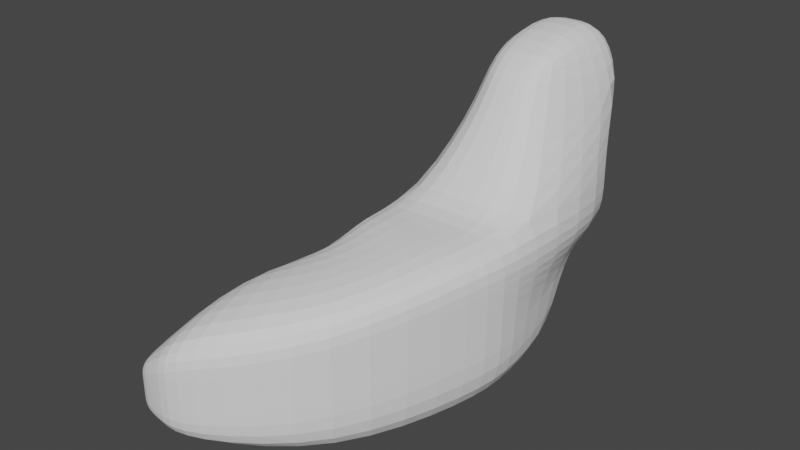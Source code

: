 # Source: parts_body_a14_furseal.blend  (saved by Blender 3.4.6; exported with 4.5.12 LTS)
import bpy
from mathutils import Matrix  # noqa: F401  (used for matrix-valued properties, if any)

bpy.ops.wm.read_factory_settings(use_empty=True)
scene = bpy.context.scene
scene.name = 'Scene'

# ---- collections
col_collection = bpy.data.collections.new('Collection'); scene.collection.children.link(col_collection)

# ---- world
world_world = bpy.data.worlds.new('World'); scene.world = world_world
world_world.use_nodes = True; world_world.node_tree.nodes.clear()
_N = world_world.node_tree.nodes; _L = world_world.node_tree.links
n0 = _N.new('ShaderNodeOutputWorld'); n0.name = 'World Output'; n0.location = (300, 300)
n1 = _N.new('ShaderNodeBackground'); n1.name = 'Background'; n1.location = (10, 300)
n1.inputs[0].default_value = (0.05088, 0.05088, 0.05088, 1.0)
_L.new(n1.outputs[0], n0.inputs[0])
n0.is_active_output = True
world_world.color = (0.05088, 0.05088, 0.05088)
world_world.use_sun_shadow = False
world_world.sun_shadow_jitter_overblur = 0.0

# ---- meshes
me_002 = bpy.data.meshes.new('立方体.002')
me_002.from_pydata([(-1.0, -1.107, -1.0), (-1.0, -2.081, 1.0), (1.98, 1.795, -0.8093), (1.98, 1.795, -0.1203), (1.0, -1.107, -1.0), (1.0, -2.081, 1.0), (2.078, 1.168, -0.8093), (2.078, 1.168, -0.1203), (2.029, 1.481, -0.8093), (2.029, 1.481, -0.1203), (-2.22e-16, -1.107, -1.0), (-2.22e-16, -2.081, 1.0), (-0.8963, 0.0, -1.238), (-0.8963, 0.0, 1.221), (1.003, 0.0, -1.238), (1.003, 0.0, 1.221), (0.1037, 0.0, 1.221), (0.1037, 0.0, -1.238), (1.185, 1.869, 0.6003), (1.297, 0.5723, -1.279), (1.185, 1.869, -1.034), (1.297, 0.5723, 0.7298), (1.31, 1.072, 0.8945), (1.31, 1.072, -1.034), (-1.0, -0.4436, -1.147), (1.0, -0.4436, 1.133), (1.49e-08, -0.4436, 1.133), (1.49e-08, -0.4436, -1.147), (-1.0, -0.4436, 1.133), (1.0, -0.4436, -1.147), (-0.3085, -2.081, 7.451e-09), (1.98, 1.795, -0.5287), (2.078, 1.168, -0.5287), (0.3085, -2.081, 7.451e-09), (-1.197e-16, -2.081, 7.451e-09), (2.029, 1.481, -0.5287), (1.003, 0.0, -0.008187), (-0.8963, 0.0, -0.008187), (1.297, 0.5723, -0.5609), (1.185, 1.869, -0.4496), (-1.0, -0.4436, -0.006961), (1.0, -0.4436, -0.006961), (-1.0, -2.081, 0.5), (1.98, 1.795, -0.3325), (2.078, 1.168, -0.3325), (1.0, -2.081, 0.5), (-2.22e-16, -2.081, 0.5), (2.029, 1.481, -0.3325), (1.003, 0.0, 0.6065), (-0.8963, 0.0, 0.6065), (1.297, 0.5723, 0.08447), (1.185, 1.869, 0.07537), (-1.0, -0.4436, 0.5631), (1.0, -0.4436, 0.5631), (0.5183, -1.04, 2.369), (1.0, -2.081, 1.984), (-2.84e-16, -2.081, 1.984), (-1.0, -2.081, 1.984), (-2.22e-16, -1.04, 2.369), (-0.434, -1.04, 2.369), (0.5183, -1.198, 2.996), (0.5183, -2.081, 3.242), (-2.22e-16, -2.081, 3.242), (-0.434, -2.081, 3.242), (-2.22e-16, -1.198, 2.996), (-0.434, -1.198, 2.996), (-2.22e-16, -2.219, 2.369), (-0.434, -2.219, 2.369), (0.5183, -2.219, 2.369), (-2.22e-16, -2.219, 2.848), (-0.434, -2.219, 2.848), (0.5183, -2.219, 2.848), (-0.2533, 1.248, -1.136), (1.036, 0.2799, 0.9755), (0.2989, 0.7612, 1.058), (0.2989, 0.7612, -1.136), (-0.2533, 1.248, 0.9107), (1.036, 0.2799, -1.258), (-0.2533, 1.248, -0.2289), (1.036, 0.2799, -0.2845), (-0.2533, 1.248, 0.3409), (1.036, 0.2799, 0.3455), (1.583, 1.832, 0.24), (1.707, 0.8602, -1.044), (1.583, 1.832, -0.9215), (1.707, 0.8602, 0.3047), (1.67, 1.277, 0.3871), (1.67, 1.277, -0.9215), (1.707, 0.8602, -0.5448), (1.583, 1.832, -0.4891), (1.707, 0.8602, -0.124), (1.583, 1.832, -0.1286)], [], [(91, 82, 3, 43), (47, 9, 7, 44), (53, 25, 5, 45), (46, 11, 1, 42), (27, 29, 4, 10), (5, 25, 54, 55), (25, 26, 58, 54), (24, 27, 10, 0), (45, 5, 11, 46), (43, 3, 9, 47), (72, 75, 17, 12), (73, 74, 16, 15), (74, 76, 13, 16), (75, 77, 14, 17), (81, 73, 15, 48), (52, 28, 13, 49), (90, 85, 21, 50), (87, 83, 19, 23), (86, 82, 18, 22), (85, 86, 22, 21), (84, 87, 23, 20), (80, 76, 18, 51), (42, 1, 28, 52), (12, 17, 27, 24), (15, 16, 26, 25), (16, 13, 28, 26), (17, 14, 29, 27), (48, 15, 25, 53), (14, 36, 41, 29), (0, 30, 40, 24), (72, 78, 39, 20), (83, 88, 38, 19), (24, 40, 37, 12), (77, 79, 36, 14), (2, 31, 35, 8), (4, 33, 34, 10), (10, 34, 30, 0), (29, 41, 33, 4), (8, 35, 32, 6), (84, 89, 31, 2), (36, 48, 53, 41), (30, 42, 52, 40), (78, 80, 51, 39), (88, 90, 50, 38), (40, 52, 49, 37), (79, 81, 48, 36), (31, 43, 47, 35), (33, 45, 46, 34), (34, 46, 42, 30), (41, 53, 45, 33), (35, 47, 44, 32), (89, 91, 43, 31), (55, 61, 71, 68), (54, 58, 64, 60), (11, 5, 55, 56), (28, 1, 57, 59), (1, 11, 56, 57), (26, 28, 59, 58), (64, 65, 63, 62), (60, 64, 62, 61), (58, 59, 65, 64), (59, 57, 63, 65), (61, 62, 69, 71), (55, 54, 60, 61), (67, 66, 69, 70), (66, 68, 71, 69), (57, 56, 66, 67), (63, 57, 67, 70), (56, 55, 68, 66), (62, 63, 70, 69), (38, 50, 81, 79), (37, 49, 80, 78), (19, 38, 79, 77), (12, 37, 78, 72), (49, 13, 76, 80), (50, 21, 73, 81), (23, 19, 77, 75), (22, 18, 76, 74), (21, 22, 74, 73), (20, 23, 75, 72), (39, 51, 91, 89), (32, 44, 90, 88), (20, 39, 89, 84), (6, 32, 88, 83), (2, 8, 87, 84), (7, 9, 86, 85), (9, 3, 82, 86), (8, 6, 83, 87), (44, 7, 85, 90), (51, 18, 82, 91)])
_uv = me_002.uv_layers.new(name='UVマップ')
_uv.uv.foreach_set('vector', [0.5625, 0.2188, 0.625, 0.2188, 0.625, 0.25, 0.5625, 0.25, 0.5625, 0.375, 0.625, 0.375, 0.625, 0.5, 0.5625, 0.5, 0.5625, 0.6875, 0.625, 0.6875, 0.625, 0.75, 0.5625, 0.75, 0.5625, 0.875, 0.625, 0.875, 0.625, 1.0, 0.5625, 1.0, 0.25, 0.6875, 0.375, 0.6875, 0.375, 0.75, 0.25, 0.75, 0.625, 0.75, 0.625, 0.6875, 0.625, 0.6875, 0.625, 0.75, 0.625, 0.6875, 0.75, 0.6875, 0.75, 0.6875, 0.625, 0.6875, 0.125, 0.6875, 0.25, 0.6875, 0.25, 0.75, 0.125, 0.75, 0.5625, 0.75, 0.625, 0.75, 0.625, 0.875, 0.5625, 0.875, 0.5625, 0.25, 0.625, 0.25, 0.625, 0.375, 0.5625, 0.375, 0.125, 0.5938, 0.25, 0.5938, 0.25, 0.625, 0.125, 0.625, 0.625, 0.5937, 0.75, 0.5938, 0.75, 0.625, 0.625, 0.625, 0.75, 0.5938, 0.875, 0.5938, 0.875, 0.625, 0.75, 0.625, 0.25, 0.5938, 0.375, 0.5938, 0.375, 0.625, 0.25, 0.625, 0.5625, 0.5938, 0.625, 0.5937, 0.625, 0.625, 0.5625, 0.625, 0.5625, 0.0625, 0.625, 0.0625, 0.625, 0.125, 0.5625, 0.125, 0.5625, 0.5312, 0.625, 0.5312, 0.625, 0.5625, 0.5625, 0.5625, 0.25, 0.5312, 0.375, 0.5312, 0.375, 0.5625, 0.25, 0.5625, 0.75, 0.5312, 0.875, 0.5312, 0.875, 0.5625, 0.75, 0.5625, 0.625, 0.5312, 0.75, 0.5312, 0.75, 0.5625, 0.625, 0.5625, 0.125, 0.5312, 0.25, 0.5312, 0.25, 0.5625, 0.125, 0.5625, 0.5625, 0.1562, 0.625, 0.1562, 0.625, 0.1875, 0.5625, 0.1875, 0.5625, 0.0, 0.625, 0.0, 0.625, 0.0625, 0.5625, 0.0625, 0.125, 0.625, 0.25, 0.625, 0.25, 0.6875, 0.125, 0.6875, 0.625, 0.625, 0.75, 0.625, 0.75, 0.6875, 0.625, 0.6875, 0.75, 0.625, 0.875, 0.625, 0.875, 0.6875, 0.75, 0.6875, 0.25, 0.625, 0.375, 0.625, 0.375, 0.6875, 0.25, 0.6875, 0.5625, 0.625, 0.625, 0.625, 0.625, 0.6875, 0.5625, 0.6875, 0.375, 0.625, 0.5, 0.625, 0.5, 0.6875, 0.375, 0.6875, 0.375, 0.0, 0.5, 0.0, 0.5, 0.0625, 0.375, 0.0625, 0.375, 0.1562, 0.5, 0.1562, 0.5, 0.1875, 0.375, 0.1875, 0.375, 0.5312, 0.5, 0.5312, 0.5, 0.5625, 0.375, 0.5625, 0.375, 0.0625, 0.5, 0.0625, 0.5, 0.125, 0.375, 0.125, 0.375, 0.5938, 0.5, 0.5938, 0.5, 0.625, 0.375, 0.625, 0.375, 0.25, 0.5, 0.25, 0.5, 0.375, 0.375, 0.375, 0.375, 0.75, 0.5, 0.75, 0.5, 0.875, 0.375, 0.875, 0.375, 0.875, 0.5, 0.875, 0.5, 1.0, 0.375, 1.0, 0.375, 0.6875, 0.5, 0.6875, 0.5, 0.75, 0.375, 0.75, 0.375, 0.375, 0.5, 0.375, 0.5, 0.5, 0.375, 0.5, 0.375, 0.2188, 0.5, 0.2188, 0.5, 0.25, 0.375, 0.25, 0.5, 0.625, 0.5625, 0.625, 0.5625, 0.6875, 0.5, 0.6875, 0.5, 0.0, 0.5625, 0.0, 0.5625, 0.0625, 0.5, 0.0625, 0.5, 0.1562, 0.5625, 0.1562, 0.5625, 0.1875, 0.5, 0.1875, 0.5, 0.5312, 0.5625, 0.5312, 0.5625, 0.5625, 0.5, 0.5625, 0.5, 0.0625, 0.5625, 0.0625, 0.5625, 0.125, 0.5, 0.125, 0.5, 0.5938, 0.5625, 0.5938, 0.5625, 0.625, 0.5, 0.625, 0.5, 0.25, 0.5625, 0.25, 0.5625, 0.375, 0.5, 0.375, 0.5, 0.75, 0.5625, 0.75, 0.5625, 0.875, 0.5, 0.875, 0.5, 0.875, 0.5625, 0.875, 0.5625, 1.0, 0.5, 1.0, 0.5, 0.6875, 0.5625, 0.6875, 0.5625, 0.75, 0.5, 0.75, 0.5, 0.375, 0.5625, 0.375, 0.5625, 0.5, 0.5, 0.5, 0.5, 0.2188, 0.5625, 0.2188, 0.5625, 0.25, 0.5, 0.25, 0.625, 0.75, 0.625, 0.75, 0.625, 0.75, 0.625, 0.75, 0.625, 0.6875, 0.75, 0.6875, 0.75, 0.6875, 0.625, 0.6875, 0.625, 0.875, 0.625, 0.75, 0.625, 0.75, 0.625, 0.875, 0.625, 0.0625, 0.625, 0.0, 0.625, 0.0, 0.625, 0.0625, 0.625, 1.0, 0.625, 0.875, 0.625, 0.875, 0.625, 1.0, 0.75, 0.6875, 0.875, 0.6875, 0.875, 0.6875, 0.75, 0.6875, 0.75, 0.6875, 0.875, 0.6875, 0.875, 0.75, 0.75, 0.75, 0.625, 0.6875, 0.75, 0.6875, 0.75, 0.75, 0.625, 0.75, 0.75, 0.6875, 0.875, 0.6875, 0.875, 0.6875, 0.75, 0.6875, 0.625, 0.0625, 0.625, 0.0, 0.625, 0.0, 0.625, 0.0625, 0.625, 0.75, 0.75, 0.75, 0.75, 0.75, 0.625, 0.75, 0.625, 0.75, 0.625, 0.6875, 0.625, 0.6875, 0.625, 0.75, 0.625, 1.0, 0.625, 0.875, 0.625, 0.875, 0.625, 1.0, 0.625, 0.875, 0.625, 0.75, 0.625, 0.75, 0.625, 0.875, 0.625, 1.0, 0.625, 0.875, 0.625, 0.875, 0.625, 1.0, 0.625, 0.0, 0.625, 0.0, 0.625, 0.0, 0.625, 0.0, 0.625, 0.875, 0.625, 0.75, 0.625, 0.75, 0.625, 0.875, 0.75, 0.75, 0.875, 0.75, 0.875, 0.75, 0.75, 0.75, 0.5, 0.5625, 0.5625, 0.5625, 0.5625, 0.5938, 0.5, 0.5938, 0.5, 0.125, 0.5625, 0.125, 0.5625, 0.1562, 0.5, 0.1562, 0.375, 0.5625, 0.5, 0.5625, 0.5, 0.5938, 0.375, 0.5938, 0.375, 0.125, 0.5, 0.125, 0.5, 0.1562, 0.375, 0.1562, 0.5625, 0.125, 0.625, 0.125, 0.625, 0.1562, 0.5625, 0.1562, 0.5625, 0.5625, 0.625, 0.5625, 0.625, 0.5937, 0.5625, 0.5938, 0.25, 0.5625, 0.375, 0.5625, 0.375, 0.5938, 0.25, 0.5938, 0.75, 0.5625, 0.875, 0.5625, 0.875, 0.5938, 0.75, 0.5938, 0.625, 0.5625, 0.75, 0.5625, 0.75, 0.5938, 0.625, 0.5937, 0.125, 0.5625, 0.25, 0.5625, 0.25, 0.5938, 0.125, 0.5938, 0.5, 0.1875, 0.5625, 0.1875, 0.5625, 0.2188, 0.5, 0.2188, 0.5, 0.5, 0.5625, 0.5, 0.5625, 0.5312, 0.5, 0.5312, 0.375, 0.1875, 0.5, 0.1875, 0.5, 0.2188, 0.375, 0.2188, 0.375, 0.5, 0.5, 0.5, 0.5, 0.5312, 0.375, 0.5312, 0.125, 0.5, 0.25, 0.5, 0.25, 0.5312, 0.125, 0.5312, 0.625, 0.5, 0.75, 0.5, 0.75, 0.5312, 0.625, 0.5312, 0.75, 0.5, 0.875, 0.5, 0.875, 0.5312, 0.75, 0.5312, 0.25, 0.5, 0.375, 0.5, 0.375, 0.5312, 0.25, 0.5312, 0.5625, 0.5, 0.625, 0.5, 0.625, 0.5312, 0.5625, 0.5312, 0.5625, 0.1875, 0.625, 0.1875, 0.625, 0.2188, 0.5625, 0.2188])
me_002.update()

# ---- objects
ob_002 = bpy.data.objects.new('立方体.002', me_002)

# ---- transforms, parenting, visibility, modifiers, constraints
ob_002.location = (2.364, 0.0, -5.909)
ob_002.rotation_euler = (0.0, -0.0, -3.121)
ob_002.scale = (6.313, 9.653, 5.862)
_m = ob_002.modifiers.new('細分化', 'SUBSURF')
_m.levels = 3

# ---- collection membership
col_collection.objects.link(ob_002)

# ---- scene / render settings (as saved in the file)
scene.frame_start = 1; scene.frame_end = 250; scene.frame_set(1)
scene.render.engine = 'CYCLES'
scene.cycles.sampling_pattern = 'TABULATED_SOBOL'
scene.cycles.use_light_tree = False
scene.view_settings.view_transform = 'Filmic'
bpy.context.view_layer.update()

# ---- added for rendering (the .blend has no active camera and no usable light): camera, sun
cam_auto = bpy.data.cameras.new('AutoCamera')
cam_auto.lens = 50.0
cam_auto.sensor_width = 36.0
cam_auto.clip_end = 1000.0
ob_auto_camera = bpy.data.objects.new('AutoCamera', cam_auto)
scene.collection.objects.link(ob_auto_camera)
ob_auto_camera.location = (47.0125, -56.0859, 38.3142)
ob_auto_camera.rotation_euler = (1.09748, -7.21219e-08, 0.694738)
scene.camera = ob_auto_camera
light_auto_sun = bpy.data.lights.new('AutoSun', 'SUN')
light_auto_sun.energy = 3.0
light_auto_sun.angle = 0.0523599
ob_auto_sun = bpy.data.objects.new('AutoSun', light_auto_sun)
scene.collection.objects.link(ob_auto_sun)
ob_auto_sun.rotation_euler = (0.872665, 0.174533, 0.523599)
bpy.context.view_layer.update()
